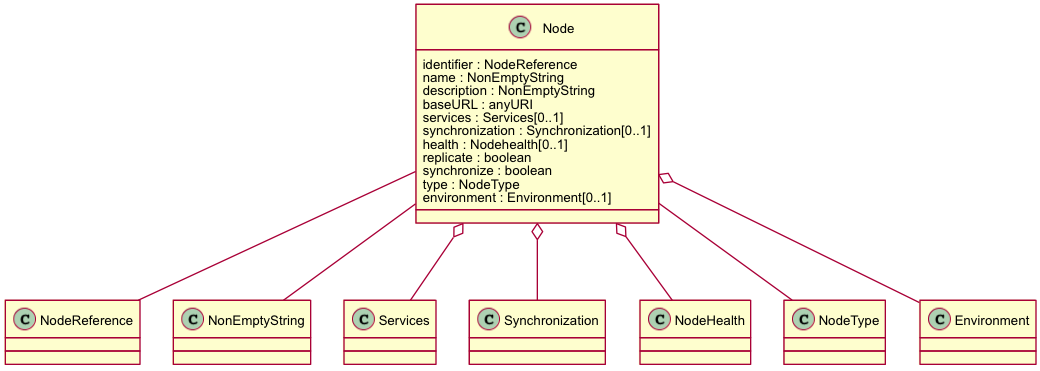

The diagram above was rendered by PlantUML. Its source (embedded in the PNG):
@startuml images/class_node.png
skinparam activityFontColor black
skinparam activityFontSize 10
skinparam activityFontName arial
skinparam activityArrowFontColor black
skinparam activityArrowFontSize 10
skinparam activityArrowFontName arial
skinparam classArrowFontColor black
skinparam classArrowFontSize 10
skinparam classArrowFontName arial
skinparam classAttributeFontColor black
skinparam classAttributeFontSize 10
skinparam classAttributeFontName arial
skinparam classFontColor black
skinparam classFontSize 10
skinparam classFontName arial
skinparam componentFontColor black
skinparam componentFontSize 10
skinparam componentFontName arial
skinparam componentArrowFontColor black
skinparam componentArrowFontSize 10
skinparam componentArrowFontName arial
skinparam noteFontColor black
skinparam noteFontSize 10
skinparam noteFontName arial
skinparam packageFontColor black
skinparam packageFontSize 10
skinparam packageFontName arial
skinparam sequenceActorFontColor black
skinparam sequenceActorFontSize 10
skinparam sequenceActorFontName arial
skinparam sequenceArrowFontColor black
skinparam sequenceArrowFontSize 10
skinparam sequenceArrowFontName arial
skinparam sequenceGroupingFontColor black
skinparam sequenceGroupingFontSize 10
skinparam sequenceGroupingFontName arial
skinparam sequenceGroupingHeaderFontColor black
skinparam sequenceGroupingHeaderFontSize 10
skinparam sequenceGroupingHeaderFontName arial
skinparam sequenceParticipantFontColor black
skinparam sequenceParticipantFontSize 10
skinparam sequenceParticipantFontName arial
skinparam sequenceTitleFontColor black
skinparam sequenceTitleFontSize 10
skinparam sequenceTitleFontName arial
skinparam titleFontColor black
skinparam titleFontSize 10
skinparam titleFontName arial
skinparam usecaseFontColor black
skinparam usecaseFontSize 7
skinparam usecaseFontName arial
skinparam usecaseActorFontColor black
skinparam usecaseActorFontSize 7
skinparam usecaseActorFontName arial
skinparam usecaseArrowFontColor black
skinparam usecaseArrowFontSize 7
skinparam usecaseArrowFontName arial
class Node {
  identifier : NodeReference
  name : NonEmptyString
  description : NonEmptyString
  baseURL : anyURI
  services : Services[0..1]
  synchronization : Synchronization[0..1]
  health : Nodehealth[0..1]
  replicate : boolean
  synchronize : boolean
  type : NodeType
  environment : Environment[0..1]
}
Node -- NodeReference
Node -- NonEmptyString
Node o-- Services
Node o-- Synchronization
Node o-- NodeHealth
Node -- NodeType
Node o-- Environment
@enduml